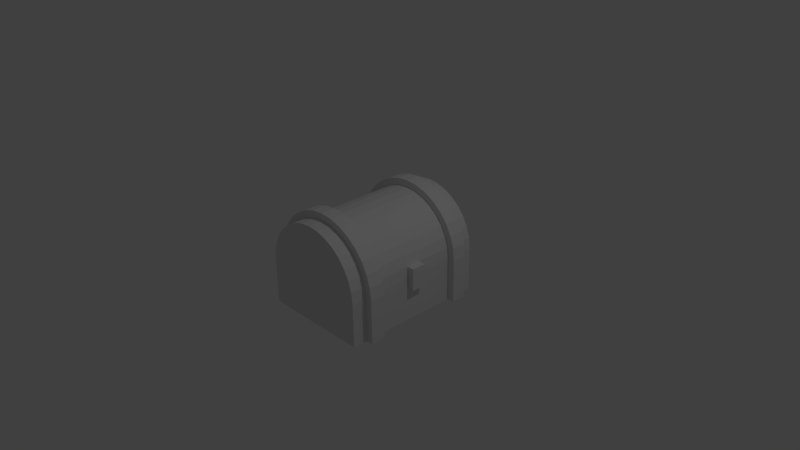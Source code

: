 # Source: BasicChest.blend  (saved by Blender 2.75.0; exported with 4.5.12 LTS)
import bpy
from mathutils import Matrix  # noqa: F401  (used for matrix-valued properties, if any)

bpy.ops.wm.read_factory_settings(use_empty=True)
scene = bpy.context.scene
scene.name = 'Scene'

# ---- collections
col_collection_1 = bpy.data.collections.new('Collection 1'); scene.collection.children.link(col_collection_1)

# ---- materials (node trees are filled in below, after node groups)
mat_chestbase = bpy.data.materials.new('ChestBase')
mat_chestbase.alpha_threshold = 0.0
mat_chestbase.use_transparent_shadow = False
mat_chestbase.roughness = 0.5
mat_chestlid = bpy.data.materials.new('ChestLid')
mat_chestlid.alpha_threshold = 0.0
mat_chestlid.use_transparent_shadow = False
mat_chestlid.roughness = 0.5

# ---- material node trees

# ---- world
world_world = bpy.data.worlds.new('World'); scene.world = world_world
world_world.color = (0.05088, 0.05088, 0.05088)
world_world.use_sun_shadow = False
world_world.sun_shadow_jitter_overblur = 0.0
world_world.cycles.sampling_method = 'MANUAL'
world_world.cycles.sample_map_resolution = 256

# ---- cameras
cam_camera = bpy.data.cameras.new('Camera')
cam_camera.clip_end = 100.0
cam_camera.lens = 35.0
cam_camera.sensor_width = 32.0
cam_camera.sensor_height = 18.0
cam_camera.ortho_scale = 7.314
cam_camera.dof.focus_distance = 0.0
cam_camera.dof.aperture_fstop = 128.0

# ---- lights
light_lamp = bpy.data.lights.new('Lamp', 'POINT')
light_lamp.transmission_factor = 0.0
light_lamp.cutoff_distance = 30.0
light_lamp.energy = 100.0
light_lamp.shadow_buffer_clip_start = 1.001
light_lamp.shadow_soft_size = 0.1
light_lamp.shadow_maximum_resolution = 0.006
light_lamp.use_absolute_resolution = True
light_lamp.cycles.use_multiple_importance_sampling = False

# ---- meshes
me_cube_001 = bpy.data.meshes.new('Cube.001')
me_cube_001.from_pydata([(0.75, -0.8, -0.6), (0.75, -0.8, -2.98e-08), (0.75, -0.6, -0.6), (0.75, -0.6, -2.98e-08), (0.85, -0.8, -0.6), (0.85, -0.8, -2.98e-08), (0.85, -0.6, -0.6), (0.85, -0.6, -2.98e-08), (-0.75, -1.0, -0.6), (-0.75, -1.0, 0.0), (-0.75, 1.0, -0.6), (-0.75, 1.0, 0.0), (0.75, -1.0, -0.6), (0.75, -1.0, 0.0), (0.75, 1.0, -0.6), (0.75, 1.0, 0.0), (-0.675, -0.9, -0.57), (-0.675, -0.9, 0.0), (-0.675, 0.9, -0.57), (-0.675, 0.9, 0.0), (0.675, -0.9, -0.57), (0.675, -0.9, 0.0), (0.675, 0.9, -0.57), (0.675, 0.9, 0.0), (0.75, 0.6, -0.6), (0.75, 0.6, -2.98e-08), (0.75, 0.8, -0.6), (0.75, 0.8, -2.98e-08), (0.85, 0.6, -0.6), (0.85, 0.6, -2.98e-08), (0.85, 0.8, -0.6), (0.85, 0.8, -2.98e-08), (-0.85, 0.6, -0.6), (-0.85, 0.6, -2.98e-08), (-0.85, 0.8, -0.6), (-0.85, 0.8, -2.98e-08), (-0.75, 0.6, -0.6), (-0.75, 0.6, -2.98e-08), (-0.75, 0.8, -0.6), (-0.75, 0.8, -2.98e-08), (-0.85, -0.8, -0.6), (-0.85, -0.8, -2.98e-08), (-0.85, -0.6, -0.6), (-0.85, -0.6, -2.98e-08), (-0.75, -0.8, -0.6), (-0.75, -0.8, -2.98e-08), (-0.75, -0.6, -0.6), (-0.75, -0.6, -2.98e-08)], [], [(1, 3, 2, 0), (3, 7, 6, 2), (7, 5, 4, 6), (5, 1, 0, 4), (0, 2, 6, 4), (5, 7, 3, 1), (9, 11, 10, 8), (11, 15, 14, 10), (15, 13, 12, 14), (13, 9, 8, 12), (8, 10, 14, 12), (15, 11, 19, 23), (17, 16, 18, 19), (19, 18, 22, 23), (23, 22, 20, 21), (21, 20, 16, 17), (16, 20, 22, 18), (13, 15, 23, 21), (9, 13, 21, 17), (11, 9, 17, 19), (25, 27, 26, 24), (27, 31, 30, 26), (31, 29, 28, 30), (29, 25, 24, 28), (24, 26, 30, 28), (29, 31, 27, 25), (33, 35, 34, 32), (35, 39, 38, 34), (39, 37, 36, 38), (37, 33, 32, 36), (32, 34, 38, 36), (37, 39, 35, 33), (41, 43, 42, 40), (43, 47, 46, 42), (47, 45, 44, 46), (45, 41, 40, 44), (40, 42, 46, 44), (45, 47, 43, 41)])
_uv = me_cube_001.uv_layers.new(name='UVMap')
_uv.uv.foreach_set('vector', [0.4957, 0.5195, 0.5217, 0.5195, 0.5217, 0.7792, 0.4957, 0.7792, 0.7739, 1.0, 0.7565, 1.0, 0.7565, 0.7403, 0.7739, 0.7403, 0.9391, 0.2597, 0.913, 0.2597, 0.913, 1.548e-08, 0.9391, 0.0, 0.9652, 0.0, 0.9826, 0.0, 0.9826, 0.2597, 0.9652, 0.2597, 0.6087, 0.7792, 0.6087, 0.7532, 0.6261, 0.7532, 0.6261, 0.7792, 0.5913, 0.7532, 0.5913, 0.7792, 0.5739, 0.7792, 0.5739, 0.7532, 0.2609, 0.5195, 0.2609, 0.2597, 0.5217, 0.2597, 0.5217, 0.5195, 3.11e-08, 0.5195, 0.0, 0.2597, 0.2609, 0.2597, 0.2609, 0.5195, 1.011e-07, 0.2597, 0.0, 6.967e-08, 0.2609, 0.0, 0.2609, 0.2597, 0.2609, 3.096e-08, 0.5217, 0.0, 0.5217, 0.2597, 0.2609, 0.2597, 0.7826, 0.0, 0.7826, 0.2597, 0.5217, 0.2597, 0.5217, 2.322e-08, 0.2609, 0.5195, 0.2609, 0.7792, 0.2478, 0.7662, 0.2478, 0.5325, 0.5217, 0.7532, 0.5217, 0.5065, 0.7565, 0.5065, 0.7565, 0.7532, 0.4957, 0.5195, 0.4957, 0.7662, 0.2609, 0.7662, 0.2609, 0.5195, 0.7565, 0.2597, 0.7565, 0.5065, 0.5217, 0.5065, 0.5217, 0.2597, 0.9913, 0.2597, 0.9913, 0.5065, 0.7565, 0.5065, 0.7565, 0.2597, 0.7565, 0.7403, 0.7565, 0.5065, 0.9913, 0.5065, 0.9913, 0.7403, 0.0, 0.5195, 0.2609, 0.5195, 0.2478, 0.5325, 0.01304, 0.5325, 3.887e-08, 0.7792, 0.0, 0.5195, 0.01304, 0.5325, 0.01304, 0.7662, 0.2609, 0.7792, 3.887e-08, 0.7792, 0.01304, 0.7662, 0.2478, 0.7662, 0.7826, 3.096e-08, 0.8087, 0.0, 0.8087, 0.2597, 0.7826, 0.2597, 0.8435, 0.7403, 0.8609, 0.7403, 0.8609, 1.0, 0.8435, 1.0, 0.913, 0.2597, 0.887, 0.2597, 0.887, 1.548e-08, 0.913, 0.0, 0.9826, 7.741e-09, 1.0, 0.0, 1.0, 0.2597, 0.9826, 0.2597, 0.5565, 0.7792, 0.5565, 0.7532, 0.5739, 0.7532, 0.5739, 0.7792, 0.6087, 0.7532, 0.6087, 0.7792, 0.5913, 0.7792, 0.5913, 0.7532, 0.8087, 3.096e-08, 0.8348, 0.0, 0.8348, 0.2597, 0.8087, 0.2597, 0.8261, 0.7403, 0.8435, 0.7403, 0.8435, 1.0, 0.8261, 1.0, 0.9652, 0.2597, 0.9391, 0.2597, 0.9391, 1.548e-08, 0.9652, 0.0, 0.7913, 0.7403, 0.8087, 0.7403, 0.8087, 1.0, 0.7913, 1.0, 0.6261, 0.7792, 0.6261, 0.7532, 0.6435, 0.7532, 0.6435, 0.7792, 0.5565, 0.7532, 0.5565, 0.7792, 0.5391, 0.7792, 0.5391, 0.7532, 0.8348, 0.0, 0.8609, 0.0, 0.8609, 0.2597, 0.8348, 0.2597, 0.8087, 0.7403, 0.8261, 0.7403, 0.8261, 1.0, 0.8087, 1.0, 0.8609, 0.0, 0.887, 0.0, 0.887, 0.2597, 0.8609, 0.2597, 0.7739, 0.7403, 0.7913, 0.7403, 0.7913, 1.0, 0.7739, 1.0, 0.5217, 0.7792, 0.5217, 0.7532, 0.5391, 0.7532, 0.5391, 0.7792, 0.6609, 0.7532, 0.6609, 0.7792, 0.6435, 0.7792, 0.6435, 0.7532])
me_cube_001.materials.append(mat_chestbase)
me_cube_001.use_remesh_preserve_volume = False
me_cube_001.use_remesh_preserve_attributes = False
me_cube_001.use_mirror_vertex_groups = False
me_cube_001.update()
me_cylinder = bpy.data.meshes.new('Cylinder')
me_cylinder.from_pydata([(1.445, -0.1, -0.155), (1.445, -0.1, 0.145), (1.445, 0.1, -0.155), (1.445, 0.1, 0.145), (1.545, -0.1, -0.155), (1.545, -0.1, 0.145), (1.545, 0.1, -0.155), (1.545, 0.1, 0.145), (0.7125, -0.795, 0.7125), (0.8515, -0.795, 0.6988), (0.9852, -0.795, 0.6583), (1.108, -0.795, 0.5924), (1.216, -0.795, 0.5038), (1.305, -0.795, 0.3958), (1.371, -0.795, 0.2727), (1.411, -0.795, 0.139), (1.425, -0.795, -8.619e-07), (-5.96e-08, -0.795, -2.107e-07), (0.01369, -0.795, 0.139), (0.05424, -0.795, 0.2727), (0.1201, -0.795, 0.3958), (0.2087, -0.795, 0.5038), (0.3167, -0.795, 0.5924), (0.4398, -0.795, 0.6583), (0.5735, -0.795, 0.6988), (0.7125, -0.605, 0.7125), (0.8515, -0.605, 0.6988), (0.9852, -0.605, 0.6583), (1.108, -0.605, 0.5924), (1.216, -0.605, 0.5038), (1.305, -0.605, 0.3958), (1.371, -0.605, 0.2727), (1.411, -0.605, 0.139), (1.425, -0.605, -8.453e-07), (-5.96e-08, -0.605, -2.224e-07), (0.01369, -0.605, 0.139), (0.05424, -0.605, 0.2727), (0.1201, -0.605, 0.3958), (0.2087, -0.605, 0.5038), (0.3167, -0.605, 0.5924), (0.4398, -0.605, 0.6583), (0.5735, -0.605, 0.6988), (0.7125, -0.8, 0.8494), (0.8782, -0.8, 0.8331), (1.038, -0.8, 0.7847), (1.184, -0.8, 0.7062), (1.313, -0.8, 0.6006), (1.419, -0.8, 0.4719), (1.497, -0.8, 0.325), (1.546, -0.8, 0.1657), (1.562, -0.8, -7.034e-07), (-0.1369, -0.8, 5.264e-08), (-0.1206, -0.8, 0.1657), (-0.07222, -0.8, 0.325), (0.006271, -0.8, 0.4719), (0.1119, -0.8, 0.6006), (0.2406, -0.8, 0.7062), (0.3875, -0.8, 0.7847), (0.5468, -0.8, 0.8331), (0.7125, -0.6, 0.8494), (0.8782, -0.6, 0.8331), (1.038, -0.6, 0.7847), (1.184, -0.6, 0.7062), (1.313, -0.6, 0.6006), (1.419, -0.6, 0.4719), (1.497, -0.6, 0.325), (1.546, -0.6, 0.1657), (1.562, -0.6, -7.045e-07), (-0.1369, -0.6, 5.149e-08), (-0.1206, -0.6, 0.1657), (-0.07222, -0.6, 0.325), (0.006271, -0.6, 0.4719), (0.1119, -0.6, 0.6006), (0.2406, -0.6, 0.7062), (0.3875, -0.6, 0.7847), (0.5468, -0.6, 0.8331), (0.7125, 1.0, 0.75), (0.7125, -1.0, 0.75), (0.8588, 1.0, 0.7356), (0.8588, -1.0, 0.7356), (0.9995, 1.0, 0.6929), (0.9995, -1.0, 0.6929), (1.129, 1.0, 0.6236), (1.129, -1.0, 0.6236), (1.243, 1.0, 0.5303), (1.243, -1.0, 0.5303), (1.336, 1.0, 0.4167), (1.336, -1.0, 0.4167), (1.405, 1.0, 0.287), (1.405, -1.0, 0.287), (1.448, 1.0, 0.1463), (1.448, -1.0, 0.1463), (1.462, 1.0, -5.877e-07), (1.462, -1.0, -6.751e-07), (-0.0375, 1.0, 7.992e-08), (-0.0375, -1.0, -7.501e-09), (-0.02309, 1.0, 0.1463), (-0.02309, -1.0, 0.1463), (0.01959, 1.0, 0.287), (0.01959, -1.0, 0.287), (0.0889, 1.0, 0.4167), (0.0889, -1.0, 0.4167), (0.1822, 1.0, 0.5303), (0.1822, -1.0, 0.5303), (0.2958, 1.0, 0.6236), (0.2958, -1.0, 0.6236), (0.4255, 1.0, 0.6929), (0.4255, -1.0, 0.6929), (0.5662, 1.0, 0.7356), (0.5662, -1.0, 0.7356), (0.7125, 0.9, 0.675), (0.7125, -0.9, 0.675), (0.8442, 0.9, 0.662), (0.8442, -0.9, 0.662), (0.9708, 0.9, 0.6236), (0.9708, -0.9, 0.6236), (1.088, 0.9, 0.5612), (1.088, -0.9, 0.5612), (1.19, 0.9, 0.4773), (1.19, -0.9, 0.4773), (1.274, 0.9, 0.375), (1.274, -0.9, 0.375), (1.336, 0.9, 0.2583), (1.336, -0.9, 0.2583), (1.375, 0.9, 0.1317), (1.375, -0.9, 0.1317), (1.387, 0.9, -5.977e-07), (1.387, -0.9, -6.764e-07), (0.0375, 0.9, 3.13e-09), (0.0375, -0.9, -7.555e-08), (0.05047, 0.9, 0.1317), (0.05047, -0.9, 0.1317), (0.08888, 0.9, 0.2583), (0.08888, -0.9, 0.2583), (0.1513, 0.9, 0.375), (0.1513, -0.9, 0.375), (0.2352, 0.9, 0.4773), (0.2352, -0.9, 0.4773), (0.3375, 0.9, 0.5612), (0.3375, -0.9, 0.5612), (0.4542, 0.9, 0.6236), (0.4542, -0.9, 0.6236), (0.5808, 0.9, 0.662), (0.5808, -0.9, 0.662), (0.7125, 0.605, 0.7125), (0.8515, 0.605, 0.6988), (0.9852, 0.605, 0.6583), (1.108, 0.605, 0.5924), (1.216, 0.605, 0.5038), (1.305, 0.605, 0.3958), (1.371, 0.605, 0.2727), (1.411, 0.605, 0.139), (1.425, 0.605, -8.007e-07), (-5.96e-08, 0.605, -1.495e-07), (0.01369, 0.605, 0.139), (0.05424, 0.605, 0.2727), (0.1201, 0.605, 0.3958), (0.2087, 0.605, 0.5038), (0.3167, 0.605, 0.5924), (0.4398, 0.605, 0.6583), (0.5735, 0.605, 0.6988), (0.7125, 0.795, 0.7125), (0.8515, 0.795, 0.6988), (0.9852, 0.795, 0.6583), (1.108, 0.795, 0.5924), (1.216, 0.795, 0.5038), (1.305, 0.795, 0.3958), (1.371, 0.795, 0.2727), (1.411, 0.795, 0.139), (1.425, 0.795, -7.841e-07), (-5.96e-08, 0.795, -1.612e-07), (0.01369, 0.795, 0.139), (0.05424, 0.795, 0.2727), (0.1201, 0.795, 0.3958), (0.2087, 0.795, 0.5038), (0.3167, 0.795, 0.5924), (0.4398, 0.795, 0.6583), (0.5735, 0.795, 0.6988), (0.7125, 0.6, 0.8494), (0.8782, 0.6, 0.8331), (1.038, 0.6, 0.7847), (1.184, 0.6, 0.7062), (1.313, 0.6, 0.6006), (1.419, 0.6, 0.4719), (1.497, 0.6, 0.325), (1.546, 0.6, 0.1657), (1.562, 0.6, -6.422e-07), (-0.1369, 0.6, 1.138e-07), (-0.1206, 0.6, 0.1657), (-0.07222, 0.6, 0.325), (0.006271, 0.6, 0.4719), (0.1119, 0.6, 0.6006), (0.2406, 0.6, 0.7062), (0.3875, 0.6, 0.7847), (0.5468, 0.6, 0.8331), (0.7125, 0.8, 0.8494), (0.8782, 0.8, 0.8331), (1.038, 0.8, 0.7847), (1.184, 0.8, 0.7062), (1.313, 0.8, 0.6006), (1.419, 0.8, 0.4719), (1.497, 0.8, 0.325), (1.546, 0.8, 0.1657), (1.562, 0.8, -6.433e-07), (-0.1369, 0.8, 1.127e-07), (-0.1206, 0.8, 0.1657), (-0.07222, 0.8, 0.325), (0.006271, 0.8, 0.4719), (0.1119, 0.8, 0.6006), (0.2406, 0.8, 0.7062), (0.3875, 0.8, 0.7847), (0.5468, 0.8, 0.8331)], [], [(1, 3, 2, 0), (3, 7, 6, 2), (7, 5, 4, 6), (5, 1, 0, 4), (0, 2, 6, 4), (5, 7, 3, 1), (17, 34, 35, 18), (18, 35, 36, 19), (19, 36, 37, 20), (20, 37, 38, 21), (21, 38, 39, 22), (22, 39, 40, 23), (23, 40, 41, 24), (24, 41, 25, 8), (8, 25, 26, 9), (9, 26, 27, 10), (10, 27, 28, 11), (11, 28, 29, 12), (12, 29, 30, 13), (13, 30, 31, 14), (14, 31, 32, 15), (15, 32, 33, 16), (51, 52, 69, 68), (52, 53, 70, 69), (53, 54, 71, 70), (54, 55, 72, 71), (55, 56, 73, 72), (56, 57, 74, 73), (57, 58, 75, 74), (58, 42, 59, 75), (42, 43, 60, 59), (43, 44, 61, 60), (44, 45, 62, 61), (45, 46, 63, 62), (46, 47, 64, 63), (47, 48, 65, 64), (48, 49, 66, 65), (49, 50, 67, 66), (34, 17, 51, 68), (17, 18, 52, 51), (18, 19, 53, 52), (19, 20, 54, 53), (20, 21, 55, 54), (21, 22, 56, 55), (22, 23, 57, 56), (23, 24, 58, 57), (24, 8, 42, 58), (8, 9, 43, 42), (9, 10, 44, 43), (10, 11, 45, 44), (11, 12, 46, 45), (12, 13, 47, 46), (13, 14, 48, 47), (14, 15, 49, 48), (15, 16, 50, 49), (34, 68, 69, 35), (35, 69, 70, 36), (36, 70, 71, 37), (37, 71, 72, 38), (38, 72, 73, 39), (39, 73, 74, 40), (40, 74, 75, 41), (41, 75, 59, 25), (25, 59, 60, 26), (26, 60, 61, 27), (27, 61, 62, 28), (28, 62, 63, 29), (29, 63, 64, 30), (30, 64, 65, 31), (31, 65, 66, 32), (32, 66, 67, 33), (33, 67, 50, 16), (76, 77, 79, 78), (78, 79, 81, 80), (80, 81, 83, 82), (82, 83, 85, 84), (84, 85, 87, 86), (86, 87, 89, 88), (88, 89, 91, 90), (90, 91, 93, 92), (94, 95, 97, 96), (96, 97, 99, 98), (98, 99, 101, 100), (100, 101, 103, 102), (102, 103, 105, 104), (104, 105, 107, 106), (108, 109, 77, 76), (106, 107, 109, 108), (110, 112, 113, 111), (112, 114, 115, 113), (114, 116, 117, 115), (116, 118, 119, 117), (118, 120, 121, 119), (120, 122, 123, 121), (122, 124, 125, 123), (124, 126, 127, 125), (128, 130, 131, 129), (130, 132, 133, 131), (132, 134, 135, 133), (134, 136, 137, 135), (136, 138, 139, 137), (138, 140, 141, 139), (142, 110, 111, 143), (140, 142, 143, 141), (76, 78, 80, 82, 84, 86, 88, 90, 92, 94, 96, 98, 100, 102, 104, 106, 108), (79, 77, 109, 107, 105, 103, 101, 99, 97, 95, 93, 91, 89, 87, 85, 83, 81), (113, 115, 117, 119, 121, 123, 125, 127, 129, 131, 133, 135, 137, 139, 141, 143, 111), (110, 142, 140, 138, 136, 134, 132, 130, 128, 126, 124, 122, 120, 118, 116, 114, 112), (92, 93, 127, 126), (94, 92, 126, 128), (95, 129, 127, 93), (94, 128, 129, 95), (153, 170, 171, 154), (154, 171, 172, 155), (155, 172, 173, 156), (156, 173, 174, 157), (157, 174, 175, 158), (158, 175, 176, 159), (159, 176, 177, 160), (160, 177, 161, 144), (144, 161, 162, 145), (145, 162, 163, 146), (146, 163, 164, 147), (147, 164, 165, 148), (148, 165, 166, 149), (149, 166, 167, 150), (150, 167, 168, 151), (151, 168, 169, 152), (187, 188, 205, 204), (188, 189, 206, 205), (189, 190, 207, 206), (190, 191, 208, 207), (191, 192, 209, 208), (192, 193, 210, 209), (193, 194, 211, 210), (194, 178, 195, 211), (178, 179, 196, 195), (179, 180, 197, 196), (180, 181, 198, 197), (181, 182, 199, 198), (182, 183, 200, 199), (183, 184, 201, 200), (184, 185, 202, 201), (185, 186, 203, 202), (170, 153, 187, 204), (153, 154, 188, 187), (154, 155, 189, 188), (155, 156, 190, 189), (156, 157, 191, 190), (157, 158, 192, 191), (158, 159, 193, 192), (159, 160, 194, 193), (160, 144, 178, 194), (144, 145, 179, 178), (145, 146, 180, 179), (146, 147, 181, 180), (147, 148, 182, 181), (148, 149, 183, 182), (149, 150, 184, 183), (150, 151, 185, 184), (151, 152, 186, 185), (170, 204, 205, 171), (171, 205, 206, 172), (172, 206, 207, 173), (173, 207, 208, 174), (174, 208, 209, 175), (175, 209, 210, 176), (176, 210, 211, 177), (177, 211, 195, 161), (161, 195, 196, 162), (162, 196, 197, 163), (163, 197, 198, 164), (164, 198, 199, 165), (165, 199, 200, 166), (166, 200, 201, 167), (167, 201, 202, 168), (168, 202, 203, 169), (169, 203, 186, 152)])
_uv = me_cylinder.uv_layers.new(name='UVMap')
_uv.uv.foreach_set('vector', [0.6734, 0.3061, 0.7117, 0.3061, 0.7117, 0.3674, 0.6734, 0.3674, 0.6198, 0.714, 0.6389, 0.714, 0.6389, 0.7752, 0.6198, 0.7752, 0.75, 0.3674, 0.7117, 0.3674, 0.7117, 0.3061, 0.75, 0.3061, 0.4482, 0.7549, 0.4674, 0.7549, 0.4674, 0.8161, 0.4482, 0.8161, 0.4865, 0.7549, 0.4865, 0.7957, 0.4674, 0.7957, 0.4674, 0.7549, 0.6389, 0.8161, 0.6389, 0.8569, 0.6198, 0.8569, 0.6198, 0.8161, 0.3391, 0.7549, 0.3754, 0.7549, 0.3754, 0.7832, 0.3391, 0.7832, 0.3391, 0.7832, 0.3754, 0.7832, 0.3754, 0.8105, 0.3391, 0.8105, 0.3391, 0.8105, 0.3754, 0.8105, 0.3754, 0.8356, 0.3391, 0.8356, 0.3391, 0.8356, 0.3754, 0.8356, 0.3754, 0.8577, 0.3391, 0.8577, 0.113, 0.7549, 0.1494, 0.7549, 0.1494, 0.7769, 0.113, 0.7769, 0.113, 0.7769, 0.1494, 0.7769, 0.1494, 0.802, 0.113, 0.802, 0.113, 0.802, 0.1494, 0.802, 0.1494, 0.8293, 0.113, 0.8293, 0.113, 0.8293, 0.1494, 0.8293, 0.1494, 0.8577, 0.113, 0.8577, 0.113, 0.8577, 0.1494, 0.8577, 0.1494, 0.886, 0.113, 0.886, 0.113, 0.886, 0.1494, 0.886, 0.1494, 0.9133, 0.113, 0.9133, 0.113, 0.9133, 0.1494, 0.9133, 0.1494, 0.9385, 0.113, 0.9385, 0.113, 0.9385, 0.1494, 0.9385, 0.1494, 0.9605, 0.113, 0.9605, 0.3027, 0.7549, 0.3391, 0.7549, 0.3391, 0.7769, 0.3027, 0.7769, 0.3027, 0.7769, 0.3391, 0.7769, 0.3391, 0.802, 0.3027, 0.802, 0.3027, 0.802, 0.3391, 0.802, 0.3391, 0.8293, 0.3027, 0.8293, 0.3027, 0.8293, 0.3391, 0.8293, 0.3391, 0.8577, 0.3027, 0.8577, 0.1877, 0.8774, 0.1877, 0.8436, 0.226, 0.8436, 0.226, 0.8774, 0.1877, 0.8436, 0.1877, 0.8111, 0.226, 0.8111, 0.226, 0.8436, 0.1877, 0.8111, 0.1877, 0.7811, 0.226, 0.7811, 0.226, 0.8111, 0.1877, 0.7811, 0.1877, 0.7549, 0.226, 0.7549, 0.226, 0.7811, 1.142e-08, 1.0, 2.284e-08, 0.9737, 0.03831, 0.9737, 0.03831, 1.0, 2.284e-08, 0.9737, 2.284e-08, 0.9438, 0.03831, 0.9438, 0.03831, 0.9737, 2.284e-08, 0.9438, 1.142e-08, 0.9112, 0.03831, 0.9112, 0.03831, 0.9438, 1.142e-08, 0.9112, 3.425e-08, 0.8774, 0.03831, 0.8774, 0.03831, 0.9112, 3.425e-08, 0.8774, 0.0, 0.8436, 0.03831, 0.8436, 0.03831, 0.8774, 0.0, 0.8436, 3.425e-08, 0.8111, 0.03831, 0.8111, 0.03831, 0.8436, 3.425e-08, 0.8111, 0.0, 0.7811, 0.03831, 0.7811, 0.03831, 0.8111, 0.0, 0.7811, 0.0, 0.7549, 0.03831, 0.7549, 0.03831, 0.7811, 0.226, 0.8774, 0.226, 0.8512, 0.2643, 0.8512, 0.2643, 0.8774, 0.226, 0.8512, 0.226, 0.8212, 0.2643, 0.8212, 0.2643, 0.8512, 0.226, 0.8212, 0.226, 0.7887, 0.2643, 0.7887, 0.2643, 0.8212, 0.226, 0.7887, 0.226, 0.7549, 0.2643, 0.7549, 0.2643, 0.7887, 0.6198, 0.815, 0.6198, 0.7763, 0.646, 0.7752, 0.646, 0.8161, 0.1627, 0.4361, 0.1361, 0.4389, 0.1309, 0.4115, 0.1627, 0.4082, 0.1361, 0.4389, 0.1105, 0.4472, 0.1004, 0.4214, 0.1309, 0.4115, 0.1105, 0.4472, 0.08688, 0.4606, 0.07229, 0.4374, 0.1004, 0.4214, 0.08688, 0.4606, 0.0662, 0.4787, 0.04764, 0.4589, 0.07229, 0.4374, 0.0662, 0.4787, 0.04923, 0.5007, 0.02741, 0.4852, 0.04764, 0.4589, 0.04923, 0.5007, 0.03662, 0.5259, 0.01238, 0.5152, 0.02741, 0.4852, 0.03662, 0.5259, 0.02886, 0.5531, 0.003126, 0.5477, 0.01238, 0.5152, 0.02886, 0.5531, 0.02623, 0.5815, 0.0, 0.5815, 0.003126, 0.5477, 0.02623, 0.5815, 0.02886, 0.6099, 0.003126, 0.6153, 0.0, 0.5815, 0.02886, 0.6099, 0.03662, 0.6372, 0.01238, 0.6478, 0.003126, 0.6153, 0.03662, 0.6372, 0.04923, 0.6623, 0.02741, 0.6778, 0.01238, 0.6478, 0.04923, 0.6623, 0.0662, 0.6843, 0.04764, 0.7041, 0.02741, 0.6778, 0.0662, 0.6843, 0.08688, 0.7024, 0.07229, 0.7256, 0.04764, 0.7041, 0.08688, 0.7024, 0.1105, 0.7159, 0.1004, 0.7417, 0.07229, 0.7256, 0.1105, 0.7159, 0.1361, 0.7241, 0.1309, 0.7515, 0.1004, 0.7417, 0.1361, 0.7241, 0.1627, 0.7269, 0.1627, 0.7549, 0.1309, 0.7515, 0.3254, 0.7269, 0.3253, 0.7549, 0.2936, 0.7515, 0.2987, 0.7241, 0.2987, 0.7241, 0.2936, 0.7515, 0.2631, 0.7417, 0.2732, 0.7159, 0.2732, 0.7159, 0.2631, 0.7417, 0.235, 0.7256, 0.2496, 0.7024, 0.2496, 0.7024, 0.235, 0.7256, 0.2103, 0.7041, 0.2289, 0.6843, 0.2289, 0.6843, 0.2103, 0.7041, 0.1901, 0.6778, 0.2119, 0.6623, 0.2119, 0.6623, 0.1901, 0.6778, 0.1751, 0.6478, 0.1993, 0.6372, 0.1993, 0.6372, 0.1751, 0.6478, 0.1658, 0.6153, 0.1915, 0.6099, 0.1915, 0.6099, 0.1658, 0.6153, 0.1627, 0.5815, 0.1889, 0.5815, 0.1889, 0.5815, 0.1627, 0.5815, 0.1658, 0.5477, 0.1915, 0.5531, 0.1915, 0.5531, 0.1658, 0.5477, 0.1751, 0.5152, 0.1993, 0.5259, 0.1993, 0.5259, 0.1751, 0.5152, 0.1901, 0.4852, 0.2119, 0.5007, 0.2119, 0.5007, 0.1901, 0.4852, 0.2103, 0.4589, 0.2289, 0.4787, 0.2289, 0.4787, 0.2103, 0.4589, 0.235, 0.4374, 0.2496, 0.4606, 0.2496, 0.4606, 0.235, 0.4374, 0.2631, 0.4214, 0.2732, 0.4472, 0.2732, 0.4472, 0.2631, 0.4214, 0.2936, 0.4115, 0.2987, 0.4389, 0.2987, 0.4389, 0.2936, 0.4115, 0.3253, 0.4082, 0.3254, 0.4361, 0.4482, 0.8171, 0.4745, 0.8161, 0.4745, 0.8569, 0.4482, 0.8559, 0.3889, 0.4082, 0.3889, 7.299e-08, 0.4169, 0.0, 0.4169, 0.4082, 0.4169, 0.4082, 0.4169, 0.0, 0.4439, 4.866e-08, 0.4439, 0.4082, 0.4439, 0.4082, 0.4439, 4.866e-08, 0.4687, 2.433e-08, 0.4687, 0.4082, 0.4687, 0.4082, 0.4687, 2.433e-08, 0.4905, 0.0, 0.4905, 0.4082, 1.0, 0.3674, 1.0, 0.7755, 0.9782, 0.7755, 0.9782, 0.3674, 0.9782, 0.3674, 0.9782, 0.7755, 0.9534, 0.7755, 0.9534, 0.3674, 0.9534, 0.3674, 0.9534, 0.7755, 0.9264, 0.7755, 0.9264, 0.3674, 0.9264, 0.3674, 0.9264, 0.7755, 0.8984, 0.7755, 0.8984, 0.3674, 0.7968, 0.7755, 0.7968, 0.3674, 0.8249, 0.3674, 0.8249, 0.7755, 0.8249, 0.7755, 0.8249, 0.3674, 0.8518, 0.3674, 0.8518, 0.7755, 0.8518, 0.7755, 0.8518, 0.3674, 0.8766, 0.3674, 0.8766, 0.7755, 0.8766, 0.7755, 0.8766, 0.3674, 0.8984, 0.3674, 0.8984, 0.7755, 0.2873, 0.4082, 0.2873, 7.299e-08, 0.3091, 7.299e-08, 0.3091, 0.4082, 0.3091, 0.4082, 0.3091, 7.299e-08, 0.3339, 7.299e-08, 0.3339, 0.4082, 0.3609, 0.4082, 0.3609, 4.866e-08, 0.3889, 7.299e-08, 0.3889, 0.4082, 0.3339, 0.4082, 0.3339, 7.299e-08, 0.3609, 4.866e-08, 0.3609, 0.4082, 0.5819, 0.3674, 0.5567, 0.3674, 0.5567, 3.649e-08, 0.5819, 2.433e-08, 0.5567, 0.3674, 0.5325, 0.3674, 0.5325, 2.433e-08, 0.5567, 3.649e-08, 0.5325, 0.3674, 0.5101, 0.3674, 0.5101, 3.649e-08, 0.5325, 2.433e-08, 0.5101, 0.3674, 0.4905, 0.3674, 0.4905, 6.082e-08, 0.5101, 3.649e-08, 0.9084, 0.0, 0.928, 1.216e-08, 0.928, 0.3674, 0.9084, 0.3674, 0.928, 1.216e-08, 0.9504, 0.0, 0.9504, 0.3674, 0.928, 0.3674, 0.9504, 0.0, 0.9746, 0.0, 0.9746, 0.3674, 0.9504, 0.3674, 0.9746, 0.0, 0.9999, 1.216e-08, 0.9999, 0.3674, 0.9746, 0.3674, 0.9084, 0.3674, 0.8832, 0.3674, 0.8832, 0.0, 0.9084, 0.0, 0.8832, 0.3674, 0.8589, 0.3674, 0.8589, 1.216e-08, 0.8832, 0.0, 0.8589, 0.3674, 0.8366, 0.3674, 0.8366, 1.216e-08, 0.8589, 1.216e-08, 0.8366, 0.3674, 0.817, 0.3674, 0.817, 1.216e-08, 0.8366, 1.216e-08, 0.6734, 0.3674, 0.6538, 0.3674, 0.6538, 1.216e-08, 0.6734, 0.0, 0.6538, 0.3674, 0.6314, 0.3674, 0.6314, 3.649e-08, 0.6538, 1.216e-08, 0.6072, 0.3674, 0.5819, 0.3674, 0.5819, 2.433e-08, 0.6072, 3.649e-08, 0.6314, 0.3674, 0.6072, 0.3674, 0.6072, 3.649e-08, 0.6314, 3.649e-08, 0.6734, 0.1531, 0.6761, 0.1232, 0.6843, 0.09449, 0.6976, 0.06803, 0.7154, 0.04483, 0.7372, 0.0258, 0.762, 0.01165, 0.789, 0.002941, 0.817, 0.0, 0.817, 0.3061, 0.789, 0.3032, 0.762, 0.2945, 0.7372, 0.2803, 0.7154, 0.2613, 0.6976, 0.2381, 0.6843, 0.2116, 0.6761, 0.1829, 0.656, 0.5503, 0.6532, 0.5204, 0.656, 0.4906, 0.6641, 0.4618, 0.6774, 0.4354, 0.6953, 0.4122, 0.717, 0.3931, 0.7419, 0.379, 0.7688, 0.3703, 0.7968, 0.3674, 0.7968, 0.6735, 0.7688, 0.6705, 0.7419, 0.6618, 0.717, 0.6477, 0.6953, 0.6286, 0.6774, 0.6055, 0.6641, 0.579, 0.493, 0.8249, 0.5003, 0.7991, 0.5123, 0.7753, 0.5284, 0.7544, 0.548, 0.7373, 0.5703, 0.7245, 0.5946, 0.7167, 0.6198, 0.714, 0.6198, 0.9896, 0.5946, 0.9869, 0.5703, 0.9791, 0.548, 0.9663, 0.5284, 0.9492, 0.5123, 0.9283, 0.5003, 0.9045, 0.493, 0.8787, 0.4905, 0.8518, 0.6532, 0.8112, 0.6557, 0.7844, 0.663, 0.7585, 0.675, 0.7347, 0.6911, 0.7138, 0.7106, 0.6967, 0.733, 0.684, 0.7572, 0.6761, 0.7825, 0.6735, 0.7825, 0.949, 0.7572, 0.9463, 0.733, 0.9385, 0.7106, 0.9258, 0.6911, 0.9086, 0.675, 0.8878, 0.663, 0.864, 0.6557, 0.8381, 0.2873, 0.0, 0.2873, 0.4082, 0.273, 0.3878, 0.273, 0.02041, 0.0, 2.433e-08, 0.2873, 0.0, 0.273, 0.02041, 0.01437, 0.02041, 0.0, 0.4082, 0.01437, 0.3878, 0.273, 0.3878, 0.2873, 0.4082, 0.0, 2.433e-08, 0.01437, 0.02041, 0.01437, 0.3878, 0.0, 0.4082, 0.4118, 0.7549, 0.4482, 0.7549, 0.4482, 0.7832, 0.4118, 0.7832, 0.4118, 0.7832, 0.4482, 0.7832, 0.4482, 0.8105, 0.4118, 0.8105, 0.4118, 0.8105, 0.4482, 0.8105, 0.4482, 0.8356, 0.4118, 0.8356, 0.4118, 0.8356, 0.4482, 0.8356, 0.4482, 0.8577, 0.4118, 0.8577, 0.07662, 0.7549, 0.113, 0.7549, 0.113, 0.7769, 0.07662, 0.7769, 0.07662, 0.7769, 0.113, 0.7769, 0.113, 0.802, 0.07662, 0.802, 0.07662, 0.802, 0.113, 0.802, 0.113, 0.8293, 0.07662, 0.8293, 0.07662, 0.8293, 0.113, 0.8293, 0.113, 0.8577, 0.07662, 0.8577, 0.07662, 0.8577, 0.113, 0.8577, 0.113, 0.886, 0.07662, 0.886, 0.07662, 0.886, 0.113, 0.886, 0.113, 0.9133, 0.07662, 0.9133, 0.07662, 0.9133, 0.113, 0.9133, 0.113, 0.9385, 0.07662, 0.9385, 0.07662, 0.9385, 0.113, 0.9385, 0.113, 0.9605, 0.07662, 0.9605, 0.3754, 0.7549, 0.4118, 0.7549, 0.4118, 0.7769, 0.3754, 0.7769, 0.3754, 0.7769, 0.4118, 0.7769, 0.4118, 0.802, 0.3754, 0.802, 0.3754, 0.802, 0.4118, 0.802, 0.4118, 0.8293, 0.3754, 0.8293, 0.3754, 0.8293, 0.4118, 0.8293, 0.4118, 0.8577, 0.3754, 0.8577, 0.1494, 0.8774, 0.1494, 0.8436, 0.1877, 0.8436, 0.1877, 0.8774, 0.1494, 0.8436, 0.1494, 0.8111, 0.1877, 0.8111, 0.1877, 0.8436, 0.1494, 0.8111, 0.1494, 0.7811, 0.1877, 0.7811, 0.1877, 0.8111, 0.1494, 0.7811, 0.1494, 0.7549, 0.1877, 0.7549, 0.1877, 0.7811, 0.03831, 1.0, 0.03831, 0.9737, 0.07662, 0.9737, 0.07662, 1.0, 0.03831, 0.9737, 0.03831, 0.9438, 0.07662, 0.9438, 0.07662, 0.9737, 0.03831, 0.9438, 0.03831, 0.9112, 0.07662, 0.9112, 0.07662, 0.9438, 0.03831, 0.9112, 0.03831, 0.8774, 0.07662, 0.8774, 0.07662, 0.9112, 0.03831, 0.8774, 0.03831, 0.8436, 0.07662, 0.8436, 0.07662, 0.8774, 0.03831, 0.8436, 0.03831, 0.8111, 0.07662, 0.8111, 0.07662, 0.8436, 0.03831, 0.8111, 0.03831, 0.7811, 0.07662, 0.7811, 0.07662, 0.8111, 0.03831, 0.7811, 0.03831, 0.7549, 0.07662, 0.7549, 0.07662, 0.7811, 0.2643, 0.8774, 0.2643, 0.8512, 0.3027, 0.8512, 0.3027, 0.8774, 0.2643, 0.8512, 0.2643, 0.8212, 0.3027, 0.8212, 0.3027, 0.8512, 0.2643, 0.8212, 0.2643, 0.7887, 0.3027, 0.7887, 0.3027, 0.8212, 0.2643, 0.7887, 0.2643, 0.7549, 0.3027, 0.7549, 0.3027, 0.7887, 0.75, 0.3459, 0.75, 0.3071, 0.7762, 0.3061, 0.7762, 0.3469, 0.6532, 0.3953, 0.6266, 0.3981, 0.6214, 0.3707, 0.6532, 0.3674, 0.6266, 0.3981, 0.601, 0.4064, 0.5909, 0.3805, 0.6214, 0.3707, 0.601, 0.4064, 0.5774, 0.4198, 0.5628, 0.3966, 0.5909, 0.3805, 0.5774, 0.4198, 0.5567, 0.4379, 0.5382, 0.4181, 0.5628, 0.3966, 0.5567, 0.4379, 0.5397, 0.4599, 0.5179, 0.4444, 0.5382, 0.4181, 0.5397, 0.4599, 0.5271, 0.485, 0.5029, 0.4744, 0.5179, 0.4444, 0.5271, 0.485, 0.5194, 0.5123, 0.4936, 0.5069, 0.5029, 0.4744, 0.5194, 0.5123, 0.5167, 0.5407, 0.4905, 0.5407, 0.4936, 0.5069, 0.5167, 0.5407, 0.5194, 0.5691, 0.4936, 0.5745, 0.4905, 0.5407, 0.5194, 0.5691, 0.5271, 0.5963, 0.5029, 0.607, 0.4936, 0.5745, 0.5271, 0.5963, 0.5397, 0.6215, 0.5179, 0.637, 0.5029, 0.607, 0.5397, 0.6215, 0.5567, 0.6435, 0.5382, 0.6633, 0.5179, 0.637, 0.5567, 0.6435, 0.5774, 0.6616, 0.5628, 0.6848, 0.5382, 0.6633, 0.5774, 0.6616, 0.601, 0.675, 0.5909, 0.7008, 0.5628, 0.6848, 0.601, 0.675, 0.6266, 0.6833, 0.6214, 0.7107, 0.5909, 0.7008, 0.6266, 0.6833, 0.6532, 0.6861, 0.6532, 0.714, 0.6214, 0.7107, 0.4881, 0.7269, 0.488, 0.7549, 0.4563, 0.7515, 0.4614, 0.7241, 0.4614, 0.7241, 0.4563, 0.7515, 0.4258, 0.7417, 0.4358, 0.7159, 0.4358, 0.7159, 0.4258, 0.7417, 0.3977, 0.7256, 0.4122, 0.7024, 0.4122, 0.7024, 0.3977, 0.7256, 0.373, 0.7041, 0.3916, 0.6843, 0.3916, 0.6843, 0.373, 0.7041, 0.3528, 0.6778, 0.3746, 0.6623, 0.3746, 0.6623, 0.3528, 0.6778, 0.3378, 0.6478, 0.362, 0.6372, 0.362, 0.6372, 0.3378, 0.6478, 0.3285, 0.6153, 0.3542, 0.6099, 0.3542, 0.6099, 0.3285, 0.6153, 0.3254, 0.5815, 0.3516, 0.5815, 0.3516, 0.5815, 0.3254, 0.5815, 0.3285, 0.5477, 0.3542, 0.5531, 0.3542, 0.5531, 0.3285, 0.5477, 0.3378, 0.5152, 0.362, 0.5259, 0.362, 0.5259, 0.3378, 0.5152, 0.3528, 0.4852, 0.3746, 0.5007, 0.3746, 0.5007, 0.3528, 0.4852, 0.373, 0.4589, 0.3916, 0.4787, 0.3916, 0.4787, 0.373, 0.4589, 0.3977, 0.4374, 0.4122, 0.4606, 0.4122, 0.4606, 0.3977, 0.4374, 0.4258, 0.4214, 0.4358, 0.4472, 0.4358, 0.4472, 0.4258, 0.4214, 0.4563, 0.4115, 0.4614, 0.4389, 0.4614, 0.4389, 0.4563, 0.4115, 0.488, 0.4082, 0.4881, 0.4361, 0.7762, 0.3071, 0.8024, 0.3061, 0.8024, 0.3469, 0.7762, 0.3459])
me_cylinder.materials.append(mat_chestlid)
me_cylinder.use_remesh_preserve_volume = False
me_cylinder.use_remesh_preserve_attributes = False
me_cylinder.use_mirror_vertex_groups = False
me_cylinder.update()

# ---- objects
ob_bottom = bpy.data.objects.new('Bottom', me_cube_001)
ob_top = bpy.data.objects.new('Top', me_cylinder)
ob_lamp = bpy.data.objects.new('Lamp', light_lamp)
ob_camera = bpy.data.objects.new('Camera', cam_camera)

# ---- transforms, parenting, visibility, modifiers, constraints
ob_bottom.location = (0.0, 0.0, 0.0)
ob_bottom.lineart.crease_threshold = 0.0
ob_top.parent = ob_bottom
ob_top.location = (-0.7125, 0.0, 6.88e-07)
ob_top.lineart.crease_threshold = 0.0
ob_lamp.location = (4.076, 1.005, 5.904)
ob_lamp.rotation_euler = (0.6503, 0.05522, 1.866)
ob_lamp.lock_rotations_4d = False
ob_lamp.empty_display_type = 'ARROWS'
ob_lamp.color = (0.0, 0.0, 0.0, 0.0)
ob_lamp.lineart.crease_threshold = 0.0
ob_camera.location = (7.481, -6.508, 5.344)
ob_camera.rotation_euler = (1.109, 0.01082, 0.8149)
ob_camera.lock_rotations_4d = False
ob_camera.empty_display_type = 'ARROWS'
ob_camera.color = (0.0, 0.0, 0.0, 0.0)
ob_camera.display_type = 'WIRE'
ob_camera.lineart.crease_threshold = 0.0

# ---- collection membership
col_collection_1.objects.link(ob_bottom)
col_collection_1.objects.link(ob_top)
col_collection_1.objects.link(ob_lamp)
col_collection_1.objects.link(ob_camera)

# ---- scene / render settings (as saved in the file)
scene.camera = ob_camera
scene.frame_start = 1; scene.frame_end = 250; scene.frame_set(1)
scene.render.engine = 'BLENDER_EEVEE_NEXT'
scene.render.resolution_percentage = 50
scene.render.dither_intensity = 0.0
scene.cycles.use_denoising = False
scene.cycles.samples = 10
scene.cycles.sampling_pattern = 'TABULATED_SOBOL'
scene.cycles.light_sampling_threshold = 0.0
scene.cycles.use_adaptive_sampling = False
scene.cycles.use_light_tree = False
scene.cycles.blur_glossy = 0.0
scene.cycles.pixel_filter_type = 'GAUSSIAN'
scene.cycles.sample_clamp_indirect = 0.0
scene.view_settings.view_transform = 'Standard'
bpy.context.view_layer.update()
